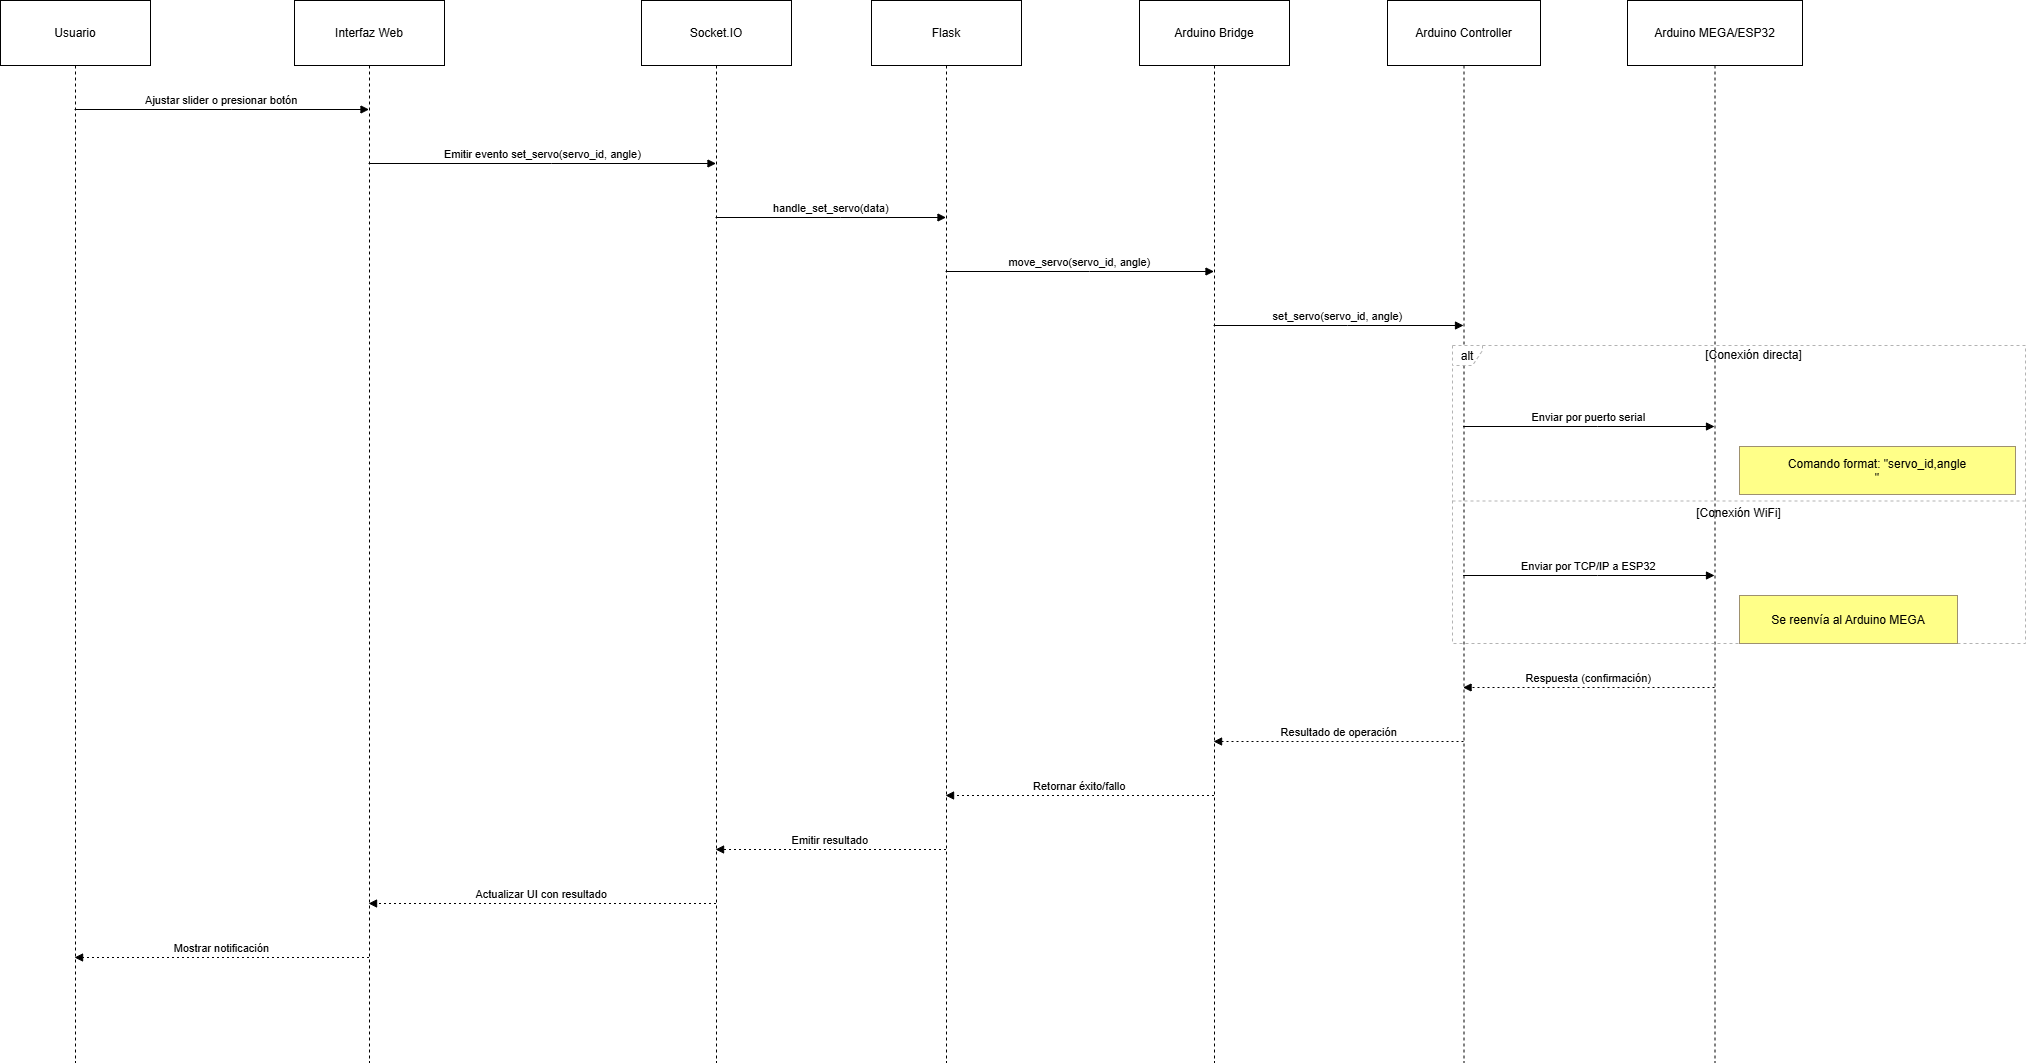

The diagram above was exported from draw.io. Its source (the exported page's mxGraphModel, read from the mxfile embedded in the PNG):
<mxGraphModel dx="1273" dy="697" grid="1" gridSize="10" guides="1" tooltips="1" connect="1" arrows="1" fold="1" page="1" pageScale="1" pageWidth="827" pageHeight="1169" math="0" shadow="0">
  <root>
    <mxCell id="0" />
    <mxCell id="1" parent="0" />
    <mxCell id="XTThlZf8ZyuB0UBPSiBe-1" value="Usuario" style="shape=umlLifeline;perimeter=lifelinePerimeter;whiteSpace=wrap;container=1;dropTarget=0;collapsible=0;recursiveResize=0;outlineConnect=0;portConstraint=eastwest;newEdgeStyle={&quot;edgeStyle&quot;:&quot;elbowEdgeStyle&quot;,&quot;elbow&quot;:&quot;vertical&quot;,&quot;curved&quot;:0,&quot;rounded&quot;:0};size=65;" vertex="1" parent="1">
      <mxGeometry x="20" y="20" width="150" height="1062" as="geometry" />
    </mxCell>
    <mxCell id="XTThlZf8ZyuB0UBPSiBe-2" value="Interfaz Web" style="shape=umlLifeline;perimeter=lifelinePerimeter;whiteSpace=wrap;container=1;dropTarget=0;collapsible=0;recursiveResize=0;outlineConnect=0;portConstraint=eastwest;newEdgeStyle={&quot;edgeStyle&quot;:&quot;elbowEdgeStyle&quot;,&quot;elbow&quot;:&quot;vertical&quot;,&quot;curved&quot;:0,&quot;rounded&quot;:0};size=65;" vertex="1" parent="1">
      <mxGeometry x="314" y="20" width="150" height="1062" as="geometry" />
    </mxCell>
    <mxCell id="XTThlZf8ZyuB0UBPSiBe-3" value="Socket.IO" style="shape=umlLifeline;perimeter=lifelinePerimeter;whiteSpace=wrap;container=1;dropTarget=0;collapsible=0;recursiveResize=0;outlineConnect=0;portConstraint=eastwest;newEdgeStyle={&quot;edgeStyle&quot;:&quot;elbowEdgeStyle&quot;,&quot;elbow&quot;:&quot;vertical&quot;,&quot;curved&quot;:0,&quot;rounded&quot;:0};size=65;" vertex="1" parent="1">
      <mxGeometry x="661" y="20" width="150" height="1062" as="geometry" />
    </mxCell>
    <mxCell id="XTThlZf8ZyuB0UBPSiBe-4" value="Flask" style="shape=umlLifeline;perimeter=lifelinePerimeter;whiteSpace=wrap;container=1;dropTarget=0;collapsible=0;recursiveResize=0;outlineConnect=0;portConstraint=eastwest;newEdgeStyle={&quot;edgeStyle&quot;:&quot;elbowEdgeStyle&quot;,&quot;elbow&quot;:&quot;vertical&quot;,&quot;curved&quot;:0,&quot;rounded&quot;:0};size=65;" vertex="1" parent="1">
      <mxGeometry x="891" y="20" width="150" height="1062" as="geometry" />
    </mxCell>
    <mxCell id="XTThlZf8ZyuB0UBPSiBe-5" value="Arduino Bridge" style="shape=umlLifeline;perimeter=lifelinePerimeter;whiteSpace=wrap;container=1;dropTarget=0;collapsible=0;recursiveResize=0;outlineConnect=0;portConstraint=eastwest;newEdgeStyle={&quot;edgeStyle&quot;:&quot;elbowEdgeStyle&quot;,&quot;elbow&quot;:&quot;vertical&quot;,&quot;curved&quot;:0,&quot;rounded&quot;:0};size=65;" vertex="1" parent="1">
      <mxGeometry x="1159" y="20" width="150" height="1062" as="geometry" />
    </mxCell>
    <mxCell id="XTThlZf8ZyuB0UBPSiBe-6" value="Arduino Controller" style="shape=umlLifeline;perimeter=lifelinePerimeter;whiteSpace=wrap;container=1;dropTarget=0;collapsible=0;recursiveResize=0;outlineConnect=0;portConstraint=eastwest;newEdgeStyle={&quot;edgeStyle&quot;:&quot;elbowEdgeStyle&quot;,&quot;elbow&quot;:&quot;vertical&quot;,&quot;curved&quot;:0,&quot;rounded&quot;:0};size=65;" vertex="1" parent="1">
      <mxGeometry x="1407" y="20" width="153" height="1062" as="geometry" />
    </mxCell>
    <mxCell id="XTThlZf8ZyuB0UBPSiBe-7" value="Arduino MEGA/ESP32" style="shape=umlLifeline;perimeter=lifelinePerimeter;whiteSpace=wrap;container=1;dropTarget=0;collapsible=0;recursiveResize=0;outlineConnect=0;portConstraint=eastwest;newEdgeStyle={&quot;edgeStyle&quot;:&quot;elbowEdgeStyle&quot;,&quot;elbow&quot;:&quot;vertical&quot;,&quot;curved&quot;:0,&quot;rounded&quot;:0};size=65;" vertex="1" parent="1">
      <mxGeometry x="1647" y="20" width="175" height="1062" as="geometry" />
    </mxCell>
    <mxCell id="XTThlZf8ZyuB0UBPSiBe-8" value="alt" style="shape=umlFrame;dashed=1;pointerEvents=0;dropTarget=0;strokeColor=#B3B3B3;height=20;width=30" vertex="1" parent="1">
      <mxGeometry x="1472" y="365" width="573" height="298" as="geometry" />
    </mxCell>
    <mxCell id="XTThlZf8ZyuB0UBPSiBe-9" value="[Conexión directa]" style="text;strokeColor=none;fillColor=none;align=center;verticalAlign=middle;whiteSpace=wrap;" vertex="1" parent="XTThlZf8ZyuB0UBPSiBe-8">
      <mxGeometry x="30" width="543" height="20" as="geometry" />
    </mxCell>
    <mxCell id="XTThlZf8ZyuB0UBPSiBe-10" value="[Conexión WiFi]" style="shape=line;dashed=1;whiteSpace=wrap;verticalAlign=top;labelPosition=center;verticalLabelPosition=middle;align=center;strokeColor=#B3B3B3;" vertex="1" parent="XTThlZf8ZyuB0UBPSiBe-8">
      <mxGeometry y="154" width="573" height="3" as="geometry" />
    </mxCell>
    <mxCell id="XTThlZf8ZyuB0UBPSiBe-11" value="Ajustar slider o presionar botón" style="verticalAlign=bottom;edgeStyle=elbowEdgeStyle;elbow=vertical;curved=0;rounded=0;endArrow=block;" edge="1" parent="1" source="XTThlZf8ZyuB0UBPSiBe-1" target="XTThlZf8ZyuB0UBPSiBe-2">
      <mxGeometry relative="1" as="geometry">
        <Array as="points">
          <mxPoint x="251" y="129" />
        </Array>
      </mxGeometry>
    </mxCell>
    <mxCell id="XTThlZf8ZyuB0UBPSiBe-12" value="Emitir evento set_servo(servo_id, angle)" style="verticalAlign=bottom;edgeStyle=elbowEdgeStyle;elbow=vertical;curved=0;rounded=0;endArrow=block;" edge="1" parent="1" source="XTThlZf8ZyuB0UBPSiBe-2" target="XTThlZf8ZyuB0UBPSiBe-3">
      <mxGeometry relative="1" as="geometry">
        <Array as="points">
          <mxPoint x="571" y="183" />
        </Array>
      </mxGeometry>
    </mxCell>
    <mxCell id="XTThlZf8ZyuB0UBPSiBe-13" value="handle_set_servo(data)" style="verticalAlign=bottom;edgeStyle=elbowEdgeStyle;elbow=vertical;curved=0;rounded=0;endArrow=block;" edge="1" parent="1" source="XTThlZf8ZyuB0UBPSiBe-3" target="XTThlZf8ZyuB0UBPSiBe-4">
      <mxGeometry relative="1" as="geometry">
        <Array as="points">
          <mxPoint x="860" y="237" />
        </Array>
      </mxGeometry>
    </mxCell>
    <mxCell id="XTThlZf8ZyuB0UBPSiBe-14" value="move_servo(servo_id, angle)" style="verticalAlign=bottom;edgeStyle=elbowEdgeStyle;elbow=vertical;curved=0;rounded=0;endArrow=block;" edge="1" parent="1" source="XTThlZf8ZyuB0UBPSiBe-4" target="XTThlZf8ZyuB0UBPSiBe-5">
      <mxGeometry relative="1" as="geometry">
        <Array as="points">
          <mxPoint x="1109" y="291" />
        </Array>
      </mxGeometry>
    </mxCell>
    <mxCell id="XTThlZf8ZyuB0UBPSiBe-15" value="set_servo(servo_id, angle)" style="verticalAlign=bottom;edgeStyle=elbowEdgeStyle;elbow=vertical;curved=0;rounded=0;endArrow=block;" edge="1" parent="1" source="XTThlZf8ZyuB0UBPSiBe-5" target="XTThlZf8ZyuB0UBPSiBe-6">
      <mxGeometry relative="1" as="geometry">
        <Array as="points">
          <mxPoint x="1367" y="345" />
        </Array>
      </mxGeometry>
    </mxCell>
    <mxCell id="XTThlZf8ZyuB0UBPSiBe-16" value="Enviar por puerto serial" style="verticalAlign=bottom;edgeStyle=elbowEdgeStyle;elbow=vertical;curved=0;rounded=0;endArrow=block;" edge="1" parent="1" source="XTThlZf8ZyuB0UBPSiBe-6" target="XTThlZf8ZyuB0UBPSiBe-7">
      <mxGeometry relative="1" as="geometry">
        <Array as="points">
          <mxPoint x="1617" y="446" />
        </Array>
      </mxGeometry>
    </mxCell>
    <mxCell id="XTThlZf8ZyuB0UBPSiBe-17" value="Enviar por TCP/IP a ESP32" style="verticalAlign=bottom;edgeStyle=elbowEdgeStyle;elbow=vertical;curved=0;rounded=0;endArrow=block;" edge="1" parent="1" source="XTThlZf8ZyuB0UBPSiBe-6" target="XTThlZf8ZyuB0UBPSiBe-7">
      <mxGeometry relative="1" as="geometry">
        <Array as="points">
          <mxPoint x="1617" y="595" />
        </Array>
      </mxGeometry>
    </mxCell>
    <mxCell id="XTThlZf8ZyuB0UBPSiBe-18" value="Respuesta (confirmación)" style="verticalAlign=bottom;edgeStyle=elbowEdgeStyle;elbow=vertical;curved=0;rounded=0;dashed=1;dashPattern=2 3;endArrow=block;" edge="1" parent="1" source="XTThlZf8ZyuB0UBPSiBe-7" target="XTThlZf8ZyuB0UBPSiBe-6">
      <mxGeometry relative="1" as="geometry">
        <Array as="points">
          <mxPoint x="1620" y="707" />
        </Array>
      </mxGeometry>
    </mxCell>
    <mxCell id="XTThlZf8ZyuB0UBPSiBe-19" value="Resultado de operación" style="verticalAlign=bottom;edgeStyle=elbowEdgeStyle;elbow=vertical;curved=0;rounded=0;dashed=1;dashPattern=2 3;endArrow=block;" edge="1" parent="1" source="XTThlZf8ZyuB0UBPSiBe-6" target="XTThlZf8ZyuB0UBPSiBe-5">
      <mxGeometry relative="1" as="geometry">
        <Array as="points">
          <mxPoint x="1370" y="761" />
        </Array>
      </mxGeometry>
    </mxCell>
    <mxCell id="XTThlZf8ZyuB0UBPSiBe-20" value="Retornar éxito/fallo" style="verticalAlign=bottom;edgeStyle=elbowEdgeStyle;elbow=vertical;curved=0;rounded=0;dashed=1;dashPattern=2 3;endArrow=block;" edge="1" parent="1" source="XTThlZf8ZyuB0UBPSiBe-5" target="XTThlZf8ZyuB0UBPSiBe-4">
      <mxGeometry relative="1" as="geometry">
        <Array as="points">
          <mxPoint x="1112" y="815" />
        </Array>
      </mxGeometry>
    </mxCell>
    <mxCell id="XTThlZf8ZyuB0UBPSiBe-21" value="Emitir resultado" style="verticalAlign=bottom;edgeStyle=elbowEdgeStyle;elbow=vertical;curved=0;rounded=0;dashed=1;dashPattern=2 3;endArrow=block;" edge="1" parent="1" source="XTThlZf8ZyuB0UBPSiBe-4" target="XTThlZf8ZyuB0UBPSiBe-3">
      <mxGeometry relative="1" as="geometry">
        <Array as="points">
          <mxPoint x="863" y="869" />
        </Array>
      </mxGeometry>
    </mxCell>
    <mxCell id="XTThlZf8ZyuB0UBPSiBe-22" value="Actualizar UI con resultado" style="verticalAlign=bottom;edgeStyle=elbowEdgeStyle;elbow=vertical;curved=0;rounded=0;dashed=1;dashPattern=2 3;endArrow=block;" edge="1" parent="1" source="XTThlZf8ZyuB0UBPSiBe-3" target="XTThlZf8ZyuB0UBPSiBe-2">
      <mxGeometry relative="1" as="geometry">
        <Array as="points">
          <mxPoint x="574" y="923" />
        </Array>
      </mxGeometry>
    </mxCell>
    <mxCell id="XTThlZf8ZyuB0UBPSiBe-23" value="Mostrar notificación" style="verticalAlign=bottom;edgeStyle=elbowEdgeStyle;elbow=vertical;curved=0;rounded=0;dashed=1;dashPattern=2 3;endArrow=block;" edge="1" parent="1" source="XTThlZf8ZyuB0UBPSiBe-2" target="XTThlZf8ZyuB0UBPSiBe-1">
      <mxGeometry relative="1" as="geometry">
        <Array as="points">
          <mxPoint x="254" y="977" />
        </Array>
      </mxGeometry>
    </mxCell>
    <mxCell id="XTThlZf8ZyuB0UBPSiBe-24" value="Comando format: &quot;servo_id,angle&#10;&quot;" style="fillColor=#ffff88;strokeColor=#9E916F;" vertex="1" parent="1">
      <mxGeometry x="1759" y="466" width="276" height="48" as="geometry" />
    </mxCell>
    <mxCell id="XTThlZf8ZyuB0UBPSiBe-25" value="Se reenvía al Arduino MEGA" style="fillColor=#ffff88;strokeColor=#9E916F;" vertex="1" parent="1">
      <mxGeometry x="1759" y="615" width="218" height="48" as="geometry" />
    </mxCell>
  </root>
</mxGraphModel>